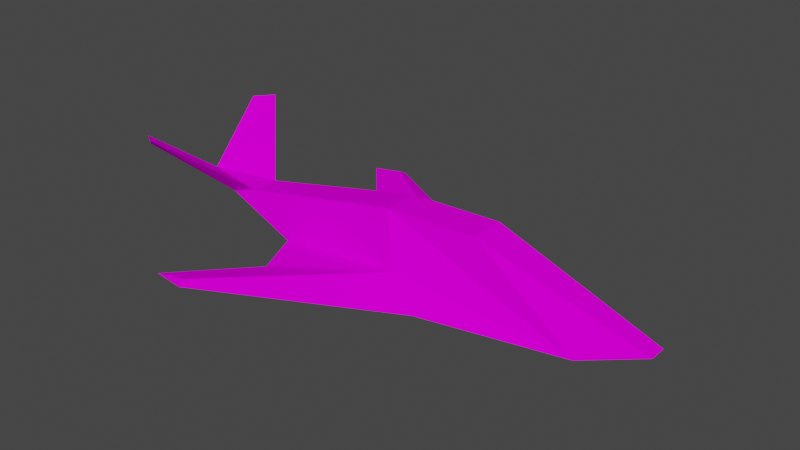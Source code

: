 # Source: night_trance.blend  (saved by Blender 3.6.11; exported with 4.5.12 LTS)
import bpy
from mathutils import Matrix  # noqa: F401  (used for matrix-valued properties, if any)

bpy.ops.wm.read_factory_settings(use_empty=True)
scene = bpy.context.scene
scene.name = 'Scene'

# ---- collections
col_collection = bpy.data.collections.new('Collection'); scene.collection.children.link(col_collection)

# ---- images (referenced by path relative to the original .blend; pixels are not part of the script)
import os
ASSET_DIR = os.environ.get("B2B_ASSET_DIR", "")  # directory of the original .blend (textures are referenced by path, not embedded)
HERE = os.path.dirname(os.path.abspath(__file__))  # packed textures are extracted next to this script under _unpacked/

def load_image(name, relpath, width, height, colorspace="sRGB"):
    """Load a texture the original file referenced (path relative to the .blend, or extracted next to this script)."""
    p = next((c for c in (os.path.join(HERE, relpath), os.path.join(ASSET_DIR, relpath)) if relpath and os.path.exists(c)), "")
    if p:
        img = bpy.data.images.load(p, check_existing=True)
        img.name = name
    else:  # same state as the original file: an image datablock whose file is absent (Cycles renders it pink)
        img = bpy.data.images.new(name, width, height)
        img.source = "FILE"
        img.filepath = "//" + (relpath or name)
    img.colorspace_settings.name = colorspace
    return img
img_night_trance_color_png = load_image('night_trance_color.png', 'night_trance_color.png', 1024, 1024, 'sRGB')

# ---- materials (node trees are filled in below, after node groups)
mat_material = bpy.data.materials.new('material')
mat_material.use_transparent_shadow = False

# ---- material node trees
mat_material.use_nodes = True; mat_material.node_tree.nodes.clear()
_N = mat_material.node_tree.nodes; _L = mat_material.node_tree.links
n0 = _N.new('ShaderNodeBsdfPrincipled'); n0.name = 'Principled BSDF'; n0.location = (10, 300)
n0.distribution = 'GGX'
n0.subsurface_method = 'RANDOM_WALK_SKIN'
n0.inputs[2].default_value = 1.0
n0.inputs[3].default_value = 1.45
n0.inputs[13].default_value = 0.0
n0.inputs[27].default_value = (0.0, 0.0, 0.0, 1.0)
n0.inputs[28].default_value = 1.0
n1 = _N.new('ShaderNodeOutputMaterial'); n1.name = 'Material Output'; n1.location = (300, 300)
n2 = _N.new('ShaderNodeTexImage'); n2.name = 'Image Texture'; n2.location = (-280, 275)
n2.image = img_night_trance_color_png
n2.interpolation = 'Closest'
_L.new(n0.outputs[0], n1.inputs[0])
_L.new(n2.outputs[0], n0.inputs[0])
n1.is_active_output = True

# ---- world
world_world = bpy.data.worlds.new('World'); scene.world = world_world
world_world.use_nodes = True; world_world.node_tree.nodes.clear()
_N = world_world.node_tree.nodes; _L = world_world.node_tree.links
n0 = _N.new('ShaderNodeOutputWorld'); n0.name = 'World Output'; n0.location = (300, 300)
n1 = _N.new('ShaderNodeBackground'); n1.name = 'Background'; n1.location = (10, 300)
n1.inputs[0].default_value = (0.05088, 0.05088, 0.05088, 1.0)
_L.new(n1.outputs[0], n0.inputs[0])
n0.is_active_output = True
world_world.color = (0.05088, 0.05088, 0.05088)
world_world.use_sun_shadow = False
world_world.sun_shadow_jitter_overblur = 0.0

# ---- meshes
me_root = bpy.data.meshes.new('root')
me_root.from_pydata([(2.821, -0.1265, 0.2251), (2.821, 0.1265, 0.2251), (0.0, -0.8434, 0.0), (0.0, 0.8434, 0.0), (2.0, 0.4217, 0.0), (-2.528, 0.4217, 0.0), (2.0, -0.4217, 0.0), (-2.528, -0.4217, 0.0), (0.4617, -0.253, 0.9963), (0.4617, 0.253, 0.9963), (-0.8966, -0.253, 0.9495), (-0.8966, 0.253, 0.9495), (-0.541, -0.5622, 0.2869), (-0.541, 0.5622, 0.2869), (-3.158, -2.146, 0.01245), (-2.638, -2.236, 0.04245), (-2.638, 2.236, 0.04245), (-3.158, 2.146, 0.01245), (-2.672, -2.135, 0.1006), (-2.672, 2.135, 0.1006), (-3.789, 0.2078, 0.2968), (-3.789, -0.2078, 0.2968), (-3.376, -0.2024, 0.4261), (-3.376, 0.2024, 0.4261), (-4.381, -7.451e-08, 0.4232), (-4.401, -1.117, 1.15), (-4.304, -1.173, 1.225), (-4.602, -1.001, 1.183), (-4.401, 1.117, 1.15), (-4.304, 1.173, 1.225), (-4.602, 1.001, 1.183), (-2.246, 1.104, -0.009978), (-2.246, -1.104, -0.009978)], [], [(11, 8, 9), (5, 2, 7), (3, 6, 2), (1, 8, 0), (0, 8, 6), (1, 6, 4), (8, 10, 6), (1, 4, 9), (3, 13, 4), (13, 11, 4), (23, 10, 11), (3, 19, 13), (31, 16, 3), (11, 13, 5), (10, 7, 12), (7, 32, 12), (18, 2, 12), (13, 19, 31), (32, 7, 2), (29, 24, 23), (11, 5, 23), (10, 22, 7), (21, 5, 7), (21, 24, 20), (24, 26, 22), (23, 24, 22), (26, 27, 25), (25, 24, 21), (26, 21, 22), (28, 30, 29), (24, 28, 20), (20, 29, 23), (7, 22, 21), (12, 2, 6), (23, 5, 20), (16, 17, 19), (15, 18, 14), (12, 32, 18), (31, 5, 13), (31, 19, 17), (18, 32, 14), (11, 9, 4), (3, 16, 19), (18, 15, 2), (10, 12, 6), (3, 5, 31), (31, 17, 16), (2, 15, 32), (15, 14, 32), (5, 3, 2), (21, 20, 5), (3, 4, 6), (1, 0, 6), (29, 30, 24), (24, 27, 26), (25, 27, 24), (26, 25, 21), (24, 30, 28), (20, 28, 29), (11, 10, 8), (1, 9, 8), (23, 22, 10)])
_uv = me_root.uv_layers.new(name='UVMap')
_uv.uv.foreach_set('vector', [0.4851, 0.8767, 0.6601, 0.8114, 0.6601, 0.8767, 0.2856, 0.4052, 0.6152, 0.2403, 0.2856, 0.2953, 0.6152, 0.4602, 0.8759, 0.2953, 0.6152, 0.2403, 0.9709, 0.8655, 0.6601, 0.8114, 0.9708, 0.8216, 0.9708, 0.8216, 0.6601, 0.8114, 0.834, 0.7176, 0.983, 0.3667, 0.8759, 0.2953, 0.8759, 0.4052, 0.6601, 0.8114, 0.4851, 0.8114, 0.834, 0.7176, 0.9709, 0.8655, 0.8344, 0.9699, 0.6601, 0.8767, 0.5512, 0.5965, 0.6303, 0.6458, 0.2767, 0.6631, 0.5305, 0.9708, 0.4851, 0.8767, 0.8344, 0.9699, 0.16, 0.8723, 0.4851, 0.8114, 0.4851, 0.8767, 0.5512, 0.5965, 0.9249, 0.4289, 0.6303, 0.6458, 0.3224, 0.4942, 0.2712, 0.6418, 0.6152, 0.4602, 0.4851, 0.8767, 0.5305, 0.9708, 0.2585, 0.9661, 0.4851, 0.8114, 0.2585, 0.7221, 0.5304, 0.7173, 0.91, 0.03141, 0.8723, 0.1262, 0.6328, 0.0529, 0.9274, 0.2698, 0.5538, 0.1022, 0.6328, 0.0529, 0.6303, 0.6458, 0.9249, 0.4289, 0.8698, 0.5725, 0.3224, 0.2063, 0.2856, 0.2953, 0.6152, 0.2403, 0.164, 0.5859, 0.009661, 0.4434, 0.1115, 0.3928, 0.4851, 0.8767, 0.2585, 0.9661, 0.16, 0.8723, 0.4851, 0.8114, 0.16, 0.8159, 0.2585, 0.7221, 0.1212, 0.3231, 0.2856, 0.4052, 0.2856, 0.2953, 0.1212, 0.3231, 0.04397, 0.3502, 0.1212, 0.3773, 0.009661, 0.2603, 0.164, 0.1178, 0.1115, 0.3109, 0.16, 0.8723, 0.02028, 0.8441, 0.16, 0.8159, 0.164, 0.1178, 0.1052, 0.1043, 0.1459, 0.1027, 0.1837, 0.1209, 0.2676, 0.2664, 0.1759, 0.2901, 0.164, 0.1178, 0.1759, 0.2901, 0.1115, 0.3109, 0.1459, 0.6009, 0.1052, 0.5993, 0.164, 0.5859, 0.2676, 0.4373, 0.1837, 0.5828, 0.1759, 0.4136, 0.1759, 0.4136, 0.164, 0.5859, 0.1115, 0.3928, 0.2585, 0.7221, 0.16, 0.8159, 0.1008, 0.7998, 0.6328, 0.0529, 0.5538, 0.1022, 0.2792, 0.03555, 0.16, 0.8723, 0.2585, 0.9661, 0.1008, 0.8884, 0.9203, 0.4062, 0.9903, 0.4265, 0.9249, 0.4289, 0.9229, 0.2925, 0.9274, 0.2698, 0.9928, 0.2722, 0.6328, 0.0529, 0.8723, 0.1262, 0.9274, 0.2698, 0.8698, 0.5725, 0.9074, 0.6673, 0.6303, 0.6458, 0.8698, 0.5725, 0.9249, 0.4289, 0.9903, 0.4265, 0.9274, 0.2698, 0.8723, 0.1262, 0.9928, 0.2722, 0.4851, 0.8767, 0.6601, 0.8767, 0.8344, 0.9699, 0.5512, 0.5965, 0.9203, 0.4062, 0.9249, 0.4289, 0.9274, 0.2698, 0.9229, 0.2925, 0.5538, 0.1022, 0.4851, 0.8114, 0.5304, 0.7173, 0.834, 0.7176, 0.6152, 0.4602, 0.2856, 0.4052, 0.3224, 0.4942, 0.3224, 0.4942, 0.2035, 0.63, 0.2712, 0.6418, 0.6152, 0.2403, 0.2712, 0.05873, 0.3224, 0.2063, 0.2712, 0.05873, 0.2035, 0.07052, 0.3224, 0.2063, 0.2856, 0.4052, 0.6152, 0.4602, 0.6152, 0.2403, 0.1212, 0.3231, 0.1212, 0.3773, 0.2856, 0.4052, 0.6152, 0.4602, 0.8759, 0.4052, 0.8759, 0.2953, 0.983, 0.3667, 0.983, 0.3338, 0.8759, 0.2953, 0.164, 0.5859, 0.1052, 0.5993, 0.009661, 0.4434, 0.009661, 0.2603, 0.1052, 0.1043, 0.164, 0.1178, 0.1837, 0.1209, 0.2184, 0.1188, 0.2676, 0.2664, 0.164, 0.1178, 0.1837, 0.1209, 0.1759, 0.2901, 0.2676, 0.4373, 0.2184, 0.5849, 0.1837, 0.5828, 0.1759, 0.4136, 0.1837, 0.5828, 0.164, 0.5859, 0.4851, 0.8767, 0.4851, 0.8114, 0.6601, 0.8114, 0.9709, 0.8655, 0.6601, 0.8767, 0.6601, 0.8114, 0.16, 0.8723, 0.16, 0.8159, 0.4851, 0.8114])
me_root.materials.append(mat_material)
me_root.update()
me_root.normals_split_custom_set([tuple(v) for v in zip(*[iter([-0.03445, 0.0, 0.9994, -0.03445, 0.0, 0.9994, -0.03445, 0.0, 0.9994, 0.0, 0.0, -1.0, 0.0, 0.0, -1.0, 0.0, 0.0, -1.0, 0.0, 0.0, -1.0, 0.0, 0.0, -1.0, 0.0, 0.0, -1.0, 0.3107, 0.0, 0.9505, 0.3107, 0.0, 0.9505, 0.3107, 0.0, 0.9505, 0.1923, -0.8746, 0.445, 0.1923, -0.8746, 0.445, 0.1923, -0.8746, 0.445, 0.2644, 0.0, -0.9644, 0.2644, 0.0, -0.9644, 0.2644, 0.0, -0.9644, -0.00547, -0.9873, 0.1587, -0.00547, -0.9873, 0.1587, -0.00547, -0.9873, 0.1587, 0.1923, 0.8746, 0.445, 0.1923, 0.8746, 0.445, 0.1923, 0.8746, 0.445, 0.1229, 0.583, 0.8031, 0.1229, 0.583, 0.8031, 0.1229, 0.583, 0.8031, 0.1011, 0.8796, 0.4648, 0.1011, 0.8796, 0.4648, 0.1011, 0.8796, 0.4648, -0.2065, 0.0, 0.9784, -0.2065, 0.0, 0.9784, -0.2065, 0.0, 0.9784, 0.2397, 0.428, 0.8714, 0.2397, 0.428, 0.8714, 0.2397, 0.428, 0.8714, 0.01022, 0.04981, -0.9987, 0.01022, 0.04981, -0.9987, 0.01022, 0.04981, -0.9987, -0.1183, 0.9226, 0.3671, -0.1183, 0.9226, 0.3671, -0.1183, 0.9226, 0.3671, -0.1183, -0.9226, 0.3671, -0.1183, -0.9226, 0.3671, -0.1183, -0.9226, 0.3671, -0.1477, -0.07546, 0.9861, -0.1477, -0.07546, 0.9861, -0.1477, -0.07546, 0.9861, 0.2397, -0.428, 0.8714, 0.2397, -0.428, 0.8714, 0.2397, -0.428, 0.8714, -0.2286, -0.197, 0.9534, -0.2286, -0.197, 0.9534, -0.2286, -0.197, 0.9534, 0.002619, 0.0157, -0.9999, 0.002619, 0.0157, -0.9999, 0.002619, 0.0157, -0.9999, 0.1116, -0.5659, 0.8169, 0.1116, -0.5659, 0.8169, 0.1116, -0.5659, 0.8169, -0.08584, 0.9451, 0.3154, -0.08584, 0.9451, 0.3154, -0.08584, 0.9451, 0.3154, -0.08584, -0.9451, 0.3154, -0.08584, -0.9451, 0.3154, -0.08584, -0.9451, 0.3154, -0.2291, 0.0, -0.9734, -0.2291, 0.0, -0.9734, -0.2291, 0.0, -0.9734, -0.2086, 0.0, -0.978, -0.2086, 0.0, -0.978, -0.2086, 0.0, -0.978, 0.1116, 0.5659, 0.8169, 0.1116, 0.5659, 0.8169, 0.1116, 0.5659, 0.8169, -0.002887, 0.0, 1.0, -0.002887, 0.0, 1.0, -0.002887, 0.0, 1.0, -0.5, -0.866, 2.804e-06, -0.5, -0.866, 2.804e-06, -0.5, -0.866, 2.804e-06, -0.3462, -0.5073, -0.7892, -0.3462, -0.5073, -0.7892, -0.3462, -0.5073, -0.7892, 0.212, -0.7338, -0.6455, 0.212, -0.7338, -0.6455, 0.212, -0.7338, -0.6455, -0.5, 0.866, 2.804e-06, -0.5, 0.866, 2.804e-06, -0.5, 0.866, 2.804e-06, -0.3462, 0.5073, -0.7892, -0.3462, 0.5073, -0.7892, -0.3462, 0.5073, -0.7892, 0.212, 0.7338, -0.6455, 0.212, 0.7338, -0.6455, 0.212, 0.7338, -0.6455, -0.08623, -0.9453, 0.3147, -0.08623, -0.9453, 0.3147, -0.08623, -0.9453, 0.3147, 0.1229, -0.583, 0.8031, 0.1229, -0.583, 0.8031, 0.1229, -0.583, 0.8031, -0.08622, 0.9453, 0.3147, -0.08622, 0.9453, 0.3147, -0.08622, 0.9453, 0.3147, -0.1403, 0.5284, 0.8374, -0.1403, 0.5284, 0.8374, -0.1403, 0.5284, 0.8374, -0.1403, -0.5284, 0.8374, -0.1403, -0.5284, 0.8374, -0.1403, -0.5284, 0.8374, -0.2286, 0.197, 0.9534, -0.2286, 0.197, 0.9534, -0.2286, 0.197, 0.9534, -0.1477, 0.07546, 0.9861, -0.1477, 0.07546, 0.9861, -0.1477, 0.07546, 0.9861, -0.1796, -0.1782, 0.9675, -0.1796, -0.1782, 0.9675, -0.1796, -0.1782, 0.9675, -0.1796, 0.1782, 0.9675, -0.1796, 0.1782, 0.9675, -0.1796, 0.1782, 0.9675, -0.00547, 0.9873, 0.1587, -0.00547, 0.9873, 0.1587, -0.00547, 0.9873, 0.1587, 0.2374, 0.4231, 0.8744, 0.2374, 0.4231, 0.8744, 0.2374, 0.4231, 0.8744, 0.2374, -0.4231, 0.8744, 0.2374, -0.4231, 0.8744, 0.2374, -0.4231, 0.8744, 0.1011, -0.8796, 0.4648, 0.1011, -0.8796, 0.4648, 0.1011, -0.8796, 0.4648, 0.002619, -0.0157, -0.9999, 0.002619, -0.0157, -0.9999, 0.002619, -0.0157, -0.9999, 0.0467, 0.06239, -0.997, 0.0467, 0.06239, -0.997, 0.0467, 0.06239, -0.997, 0.01022, -0.04981, -0.9987, 0.01022, -0.04981, -0.9987, 0.01022, -0.04981, -0.9987, 0.0467, -0.06239, -0.997, 0.0467, -0.06239, -0.997, 0.0467, -0.06239, -0.997, 0.0, 0.0, -1.0, 0.0, 0.0, -1.0, 0.0, 0.0, -1.0, -0.2291, 0.0, -0.9734, -0.2291, 0.0, -0.9734, -0.2291, 0.0, -0.9734, 0.0, 0.0, -1.0, 0.0, 0.0, -1.0, 0.0, 0.0, -1.0, 0.2644, 0.0, -0.9644, 0.2644, 0.0, -0.9644, 0.2644, 0.0, -0.9644, 0.2104, -0.5612, 0.8005, 0.2104, -0.5612, 0.8005, 0.2104, -0.5612, 0.8005, 0.2104, 0.5612, 0.8005, 0.2104, 0.5612, 0.8005, 0.2104, 0.5612, 0.8005, -0.4105, -0.4921, -0.7677, -0.4105, -0.4921, -0.7677, -0.4105, -0.4921, -0.7677, 0.1157, -0.7199, -0.6844, 0.1157, -0.7199, -0.6844, 0.1157, -0.7199, -0.6844, -0.4105, 0.4921, -0.7677, -0.4105, 0.4921, -0.7677, -0.4105, 0.4921, -0.7677, 0.1157, 0.7199, -0.6844, 0.1157, 0.7199, -0.6844, 0.1157, 0.7199, -0.6844, -0.03445, 0.0, 0.9994, -0.03445, 0.0, 0.9994, -0.03445, 0.0, 0.9994, 0.3107, 0.0, 0.9505, 0.3107, 0.0, 0.9505, 0.3107, 0.0, 0.9505, -0.2065, 0.0, 0.9784, -0.2065, 0.0, 0.9784, -0.2065, 0.0, 0.9784])] * 3)])

# ---- objects
ob_root = bpy.data.objects.new('root', me_root)

# ---- transforms, parenting, visibility, modifiers, constraints
ob_root.location = (0.0, 0.0, 0.0)

# ---- collection membership
col_collection.objects.link(ob_root)

# ---- scene / render settings (as saved in the file)
scene.frame_start = 1; scene.frame_end = 250; scene.frame_set(1)
scene.render.engine = 'BLENDER_EEVEE_NEXT'
scene.cycles.sampling_pattern = 'TABULATED_SOBOL'
scene.view_settings.view_transform = 'Filmic'
bpy.context.view_layer.update()

# ---- added for rendering (the .blend has no active camera and no usable light): camera, sun
cam_auto = bpy.data.cameras.new('AutoCamera')
cam_auto.lens = 50.0
cam_auto.sensor_width = 36.0
cam_auto.clip_end = 1000.0
ob_auto_camera = bpy.data.objects.new('AutoCamera', cam_auto)
scene.collection.objects.link(ob_auto_camera)
ob_auto_camera.location = (7.20886, -9.71909, 7.08703)
ob_auto_camera.rotation_euler = (1.09748, -7.21219e-08, 0.694738)
scene.camera = ob_auto_camera
light_auto_sun = bpy.data.lights.new('AutoSun', 'SUN')
light_auto_sun.energy = 3.0
light_auto_sun.angle = 0.0523599
ob_auto_sun = bpy.data.objects.new('AutoSun', light_auto_sun)
scene.collection.objects.link(ob_auto_sun)
ob_auto_sun.rotation_euler = (0.872665, 0.174533, 0.523599)
bpy.context.view_layer.update()
